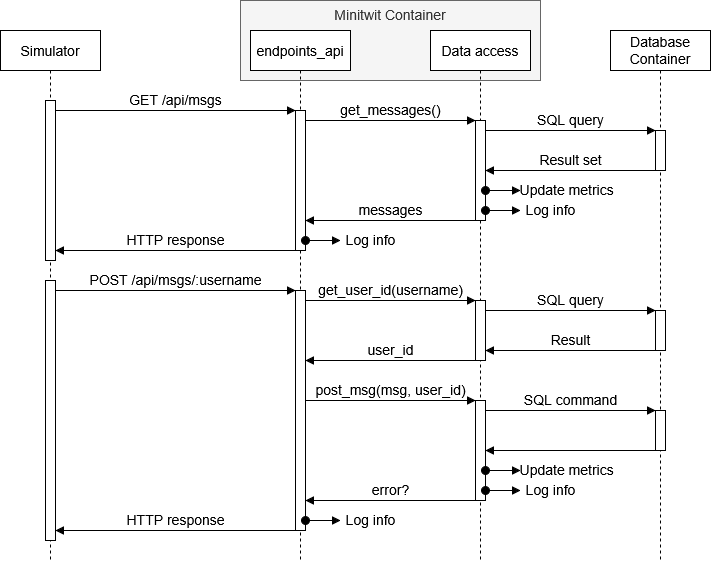

The diagram above was exported from draw.io. Its source (the exported page's mxGraphModel, read from the mxfile embedded in the PNG):
<mxGraphModel dx="1737" dy="1178" grid="1" gridSize="10" guides="1" tooltips="1" connect="1" arrows="1" fold="1" page="1" pageScale="1" pageWidth="850" pageHeight="1100" math="0" shadow="0">
  <root>
    <mxCell id="0" />
    <mxCell id="1" parent="0" />
    <mxCell id="pFNHgKQbZ09JMBzt5jG8-9" value="&lt;div&gt;Minitwit Container&lt;/div&gt;&lt;div&gt;&lt;br&gt;&lt;/div&gt;&lt;div&gt;&lt;br&gt;&lt;/div&gt;&lt;div&gt;&lt;br&gt;&lt;/div&gt;" style="rounded=0;whiteSpace=wrap;html=1;fillColor=#f5f5f5;fontColor=#333333;strokeColor=#666666;fontSize=14;" parent="1" vertex="1">
      <mxGeometry x="260" y="250" width="300" height="80" as="geometry" />
    </mxCell>
    <mxCell id="pFNHgKQbZ09JMBzt5jG8-5" value="&lt;div&gt;Database&lt;/div&gt;&lt;div&gt;Container&lt;/div&gt;" style="shape=umlLifeline;perimeter=lifelinePerimeter;whiteSpace=wrap;html=1;container=0;dropTarget=0;collapsible=0;recursiveResize=0;outlineConnect=0;portConstraint=eastwest;newEdgeStyle={&quot;edgeStyle&quot;:&quot;elbowEdgeStyle&quot;,&quot;elbow&quot;:&quot;vertical&quot;,&quot;curved&quot;:0,&quot;rounded&quot;:0};fontSize=14;" parent="1" vertex="1">
      <mxGeometry x="630" y="280" width="100" height="530" as="geometry" />
    </mxCell>
    <mxCell id="pFNHgKQbZ09JMBzt5jG8-1" value="Data access" style="shape=umlLifeline;perimeter=lifelinePerimeter;whiteSpace=wrap;html=1;container=0;dropTarget=0;collapsible=0;recursiveResize=0;outlineConnect=0;portConstraint=eastwest;newEdgeStyle={&quot;edgeStyle&quot;:&quot;elbowEdgeStyle&quot;,&quot;elbow&quot;:&quot;vertical&quot;,&quot;curved&quot;:0,&quot;rounded&quot;:0};fontSize=14;" parent="1" vertex="1">
      <mxGeometry x="450" y="280" width="100" height="530" as="geometry" />
    </mxCell>
    <mxCell id="pFNHgKQbZ09JMBzt5jG8-2" value="" style="html=1;points=[];perimeter=orthogonalPerimeter;outlineConnect=0;targetShapes=umlLifeline;portConstraint=eastwest;newEdgeStyle={&quot;edgeStyle&quot;:&quot;elbowEdgeStyle&quot;,&quot;elbow&quot;:&quot;vertical&quot;,&quot;curved&quot;:0,&quot;rounded&quot;:0};fontSize=14;" parent="pFNHgKQbZ09JMBzt5jG8-1" vertex="1">
      <mxGeometry x="45" y="90" width="10" height="100" as="geometry" />
    </mxCell>
    <mxCell id="pFNHgKQbZ09JMBzt5jG8-3" value="get_messages()" style="html=1;verticalAlign=bottom;endArrow=block;edgeStyle=elbowEdgeStyle;elbow=horizontal;curved=0;rounded=0;fontSize=14;" parent="pFNHgKQbZ09JMBzt5jG8-1" edge="1">
      <mxGeometry relative="1" as="geometry">
        <mxPoint x="-125" y="89.9999999999999" as="sourcePoint" />
        <Array as="points">
          <mxPoint x="-35" y="90.00000000000001" />
        </Array>
        <mxPoint x="45" y="89.9999999999999" as="targetPoint" />
      </mxGeometry>
    </mxCell>
    <mxCell id="pFNHgKQbZ09JMBzt5jG8-6" value="" style="html=1;points=[];perimeter=orthogonalPerimeter;outlineConnect=0;targetShapes=umlLifeline;portConstraint=eastwest;newEdgeStyle={&quot;edgeStyle&quot;:&quot;elbowEdgeStyle&quot;,&quot;elbow&quot;:&quot;vertical&quot;,&quot;curved&quot;:0,&quot;rounded&quot;:0};fontSize=14;" parent="pFNHgKQbZ09JMBzt5jG8-1" vertex="1">
      <mxGeometry x="225" y="100" width="10" height="40" as="geometry" />
    </mxCell>
    <mxCell id="pFNHgKQbZ09JMBzt5jG8-7" value="SQL query" style="html=1;verticalAlign=bottom;endArrow=block;edgeStyle=elbowEdgeStyle;elbow=vertical;curved=0;rounded=0;fontSize=14;" parent="pFNHgKQbZ09JMBzt5jG8-1" source="pFNHgKQbZ09JMBzt5jG8-2" target="pFNHgKQbZ09JMBzt5jG8-6" edge="1">
      <mxGeometry relative="1" as="geometry">
        <mxPoint x="117.20000000000005" y="140" as="sourcePoint" />
        <Array as="points">
          <mxPoint x="200" y="100.00000000000003" />
          <mxPoint x="150" y="120.00000000000003" />
        </Array>
        <mxPoint x="220" y="120.00000000000003" as="targetPoint" />
      </mxGeometry>
    </mxCell>
    <mxCell id="pFNHgKQbZ09JMBzt5jG8-8" value="Result set" style="html=1;verticalAlign=bottom;endArrow=block;edgeStyle=elbowEdgeStyle;elbow=vertical;curved=0;rounded=0;fontSize=14;" parent="pFNHgKQbZ09JMBzt5jG8-1" source="pFNHgKQbZ09JMBzt5jG8-6" edge="1">
      <mxGeometry relative="1" as="geometry">
        <mxPoint x="220" y="140.00000000000003" as="sourcePoint" />
        <Array as="points">
          <mxPoint x="80" y="140.00000000000003" />
        </Array>
        <mxPoint x="55" y="140.00000000000003" as="targetPoint" />
      </mxGeometry>
    </mxCell>
    <mxCell id="aM9ryv3xv72pqoxQDRHE-1" value="Simulator" style="shape=umlLifeline;perimeter=lifelinePerimeter;whiteSpace=wrap;html=1;container=0;dropTarget=0;collapsible=0;recursiveResize=0;outlineConnect=0;portConstraint=eastwest;newEdgeStyle={&quot;edgeStyle&quot;:&quot;elbowEdgeStyle&quot;,&quot;elbow&quot;:&quot;vertical&quot;,&quot;curved&quot;:0,&quot;rounded&quot;:0};fontSize=14;" parent="1" vertex="1">
      <mxGeometry x="20" y="280" width="100" height="530" as="geometry" />
    </mxCell>
    <mxCell id="aM9ryv3xv72pqoxQDRHE-2" value="" style="html=1;points=[];perimeter=orthogonalPerimeter;outlineConnect=0;targetShapes=umlLifeline;portConstraint=eastwest;newEdgeStyle={&quot;edgeStyle&quot;:&quot;elbowEdgeStyle&quot;,&quot;elbow&quot;:&quot;vertical&quot;,&quot;curved&quot;:0,&quot;rounded&quot;:0};fontSize=14;" parent="aM9ryv3xv72pqoxQDRHE-1" vertex="1">
      <mxGeometry x="45" y="70" width="10" height="160" as="geometry" />
    </mxCell>
    <mxCell id="aM9ryv3xv72pqoxQDRHE-5" value="endpoints_api" style="shape=umlLifeline;perimeter=lifelinePerimeter;whiteSpace=wrap;html=1;container=0;dropTarget=0;collapsible=0;recursiveResize=0;outlineConnect=0;portConstraint=eastwest;newEdgeStyle={&quot;edgeStyle&quot;:&quot;elbowEdgeStyle&quot;,&quot;elbow&quot;:&quot;vertical&quot;,&quot;curved&quot;:0,&quot;rounded&quot;:0};fontSize=14;" parent="1" vertex="1">
      <mxGeometry x="270" y="280" width="100" height="530" as="geometry" />
    </mxCell>
    <mxCell id="aM9ryv3xv72pqoxQDRHE-6" value="" style="html=1;points=[];perimeter=orthogonalPerimeter;outlineConnect=0;targetShapes=umlLifeline;portConstraint=eastwest;newEdgeStyle={&quot;edgeStyle&quot;:&quot;elbowEdgeStyle&quot;,&quot;elbow&quot;:&quot;vertical&quot;,&quot;curved&quot;:0,&quot;rounded&quot;:0};fontSize=14;" parent="aM9ryv3xv72pqoxQDRHE-5" vertex="1">
      <mxGeometry x="45" y="80" width="10" height="140" as="geometry" />
    </mxCell>
    <mxCell id="pFNHgKQbZ09JMBzt5jG8-10" value="" style="html=1;points=[];perimeter=orthogonalPerimeter;outlineConnect=0;targetShapes=umlLifeline;portConstraint=eastwest;newEdgeStyle={&quot;edgeStyle&quot;:&quot;elbowEdgeStyle&quot;,&quot;elbow&quot;:&quot;vertical&quot;,&quot;curved&quot;:0,&quot;rounded&quot;:0};fontSize=14;" parent="aM9ryv3xv72pqoxQDRHE-5" vertex="1">
      <mxGeometry x="-205" y="250" width="10" height="260" as="geometry" />
    </mxCell>
    <mxCell id="pFNHgKQbZ09JMBzt5jG8-11" value="" style="html=1;points=[];perimeter=orthogonalPerimeter;outlineConnect=0;targetShapes=umlLifeline;portConstraint=eastwest;newEdgeStyle={&quot;edgeStyle&quot;:&quot;elbowEdgeStyle&quot;,&quot;elbow&quot;:&quot;vertical&quot;,&quot;curved&quot;:0,&quot;rounded&quot;:0};fontSize=14;" parent="aM9ryv3xv72pqoxQDRHE-5" vertex="1">
      <mxGeometry x="45" y="260" width="10" height="240" as="geometry" />
    </mxCell>
    <mxCell id="pFNHgKQbZ09JMBzt5jG8-14" value="" style="html=1;points=[];perimeter=orthogonalPerimeter;outlineConnect=0;targetShapes=umlLifeline;portConstraint=eastwest;newEdgeStyle={&quot;edgeStyle&quot;:&quot;elbowEdgeStyle&quot;,&quot;elbow&quot;:&quot;vertical&quot;,&quot;curved&quot;:0,&quot;rounded&quot;:0};fontSize=14;" parent="aM9ryv3xv72pqoxQDRHE-5" vertex="1">
      <mxGeometry x="225" y="270" width="10" height="60" as="geometry" />
    </mxCell>
    <mxCell id="pFNHgKQbZ09JMBzt5jG8-21" value="" style="html=1;points=[];perimeter=orthogonalPerimeter;outlineConnect=0;targetShapes=umlLifeline;portConstraint=eastwest;newEdgeStyle={&quot;edgeStyle&quot;:&quot;elbowEdgeStyle&quot;,&quot;elbow&quot;:&quot;vertical&quot;,&quot;curved&quot;:0,&quot;rounded&quot;:0};fontSize=14;" parent="aM9ryv3xv72pqoxQDRHE-5" vertex="1">
      <mxGeometry x="225" y="370" width="10" height="100" as="geometry" />
    </mxCell>
    <mxCell id="pFNHgKQbZ09JMBzt5jG8-17" value="" style="html=1;points=[];perimeter=orthogonalPerimeter;outlineConnect=0;targetShapes=umlLifeline;portConstraint=eastwest;newEdgeStyle={&quot;edgeStyle&quot;:&quot;elbowEdgeStyle&quot;,&quot;elbow&quot;:&quot;vertical&quot;,&quot;curved&quot;:0,&quot;rounded&quot;:0};fontSize=14;" parent="aM9ryv3xv72pqoxQDRHE-5" vertex="1">
      <mxGeometry x="405" y="280" width="10" height="40" as="geometry" />
    </mxCell>
    <mxCell id="pFNHgKQbZ09JMBzt5jG8-22" value="" style="html=1;points=[];perimeter=orthogonalPerimeter;outlineConnect=0;targetShapes=umlLifeline;portConstraint=eastwest;newEdgeStyle={&quot;edgeStyle&quot;:&quot;elbowEdgeStyle&quot;,&quot;elbow&quot;:&quot;vertical&quot;,&quot;curved&quot;:0,&quot;rounded&quot;:0};fontSize=14;" parent="aM9ryv3xv72pqoxQDRHE-5" vertex="1">
      <mxGeometry x="405" y="380" width="10" height="40" as="geometry" />
    </mxCell>
    <mxCell id="pFNHgKQbZ09JMBzt5jG8-12" value="POST /api/msgs/:username" style="html=1;verticalAlign=bottom;endArrow=block;edgeStyle=elbowEdgeStyle;elbow=horizontal;curved=0;rounded=0;fontSize=14;" parent="aM9ryv3xv72pqoxQDRHE-5" edge="1">
      <mxGeometry relative="1" as="geometry">
        <mxPoint x="-195" y="260" as="sourcePoint" />
        <Array as="points">
          <mxPoint x="-105" y="260" />
        </Array>
        <mxPoint x="45" y="260" as="targetPoint" />
      </mxGeometry>
    </mxCell>
    <mxCell id="pFNHgKQbZ09JMBzt5jG8-15" value="get_user_id(username)" style="html=1;verticalAlign=bottom;endArrow=block;edgeStyle=elbowEdgeStyle;elbow=horizontal;curved=0;rounded=0;fontSize=14;" parent="aM9ryv3xv72pqoxQDRHE-5" edge="1">
      <mxGeometry relative="1" as="geometry">
        <mxPoint x="55" y="270" as="sourcePoint" />
        <Array as="points">
          <mxPoint x="150" y="220" />
        </Array>
        <mxPoint x="225" y="270" as="targetPoint" />
      </mxGeometry>
    </mxCell>
    <mxCell id="pFNHgKQbZ09JMBzt5jG8-16" value="user_id" style="html=1;verticalAlign=bottom;endArrow=block;edgeStyle=elbowEdgeStyle;elbow=vertical;curved=0;rounded=0;fontSize=14;" parent="aM9ryv3xv72pqoxQDRHE-5" source="pFNHgKQbZ09JMBzt5jG8-14" target="pFNHgKQbZ09JMBzt5jG8-11" edge="1">
      <mxGeometry relative="1" as="geometry">
        <mxPoint x="280" y="340" as="sourcePoint" />
        <Array as="points">
          <mxPoint x="160" y="330" />
          <mxPoint x="220" y="300" />
          <mxPoint x="180" y="410" />
          <mxPoint x="130" y="500" />
        </Array>
        <mxPoint x="100" y="350" as="targetPoint" />
      </mxGeometry>
    </mxCell>
    <mxCell id="pFNHgKQbZ09JMBzt5jG8-18" value="SQL query" style="html=1;verticalAlign=bottom;endArrow=block;edgeStyle=elbowEdgeStyle;elbow=vertical;curved=0;rounded=0;fontSize=14;" parent="aM9ryv3xv72pqoxQDRHE-5" edge="1">
      <mxGeometry relative="1" as="geometry">
        <mxPoint x="235" y="280" as="sourcePoint" />
        <Array as="points">
          <mxPoint x="335" y="280" />
        </Array>
        <mxPoint x="405" y="280" as="targetPoint" />
      </mxGeometry>
    </mxCell>
    <mxCell id="pFNHgKQbZ09JMBzt5jG8-19" value="Result" style="html=1;verticalAlign=bottom;endArrow=block;edgeStyle=elbowEdgeStyle;elbow=vertical;curved=0;rounded=0;fontSize=14;" parent="aM9ryv3xv72pqoxQDRHE-5" source="pFNHgKQbZ09JMBzt5jG8-17" target="pFNHgKQbZ09JMBzt5jG8-14" edge="1">
      <mxGeometry relative="1" as="geometry">
        <mxPoint x="400" y="320" as="sourcePoint" />
        <Array as="points">
          <mxPoint x="265" y="320" />
        </Array>
        <mxPoint x="230" y="290" as="targetPoint" />
      </mxGeometry>
    </mxCell>
    <mxCell id="pFNHgKQbZ09JMBzt5jG8-23" value="post_msg(msg, user_id)" style="html=1;verticalAlign=bottom;endArrow=block;edgeStyle=elbowEdgeStyle;elbow=horizontal;curved=0;rounded=0;fontSize=14;" parent="aM9ryv3xv72pqoxQDRHE-5" edge="1">
      <mxGeometry relative="1" as="geometry">
        <mxPoint x="55" y="370" as="sourcePoint" />
        <Array as="points">
          <mxPoint x="150" y="320" />
        </Array>
        <mxPoint x="225" y="370" as="targetPoint" />
      </mxGeometry>
    </mxCell>
    <mxCell id="pFNHgKQbZ09JMBzt5jG8-24" value="error?" style="html=1;verticalAlign=bottom;endArrow=block;edgeStyle=elbowEdgeStyle;elbow=vertical;curved=0;rounded=0;fontSize=14;" parent="aM9ryv3xv72pqoxQDRHE-5" edge="1">
      <mxGeometry relative="1" as="geometry">
        <mxPoint x="225" y="470" as="sourcePoint" />
        <Array as="points">
          <mxPoint x="160" y="470" />
          <mxPoint x="220" y="440" />
          <mxPoint x="180" y="550" />
          <mxPoint x="130" y="640" />
        </Array>
        <mxPoint x="55" y="470" as="targetPoint" />
      </mxGeometry>
    </mxCell>
    <mxCell id="pFNHgKQbZ09JMBzt5jG8-25" value="SQL command" style="html=1;verticalAlign=bottom;endArrow=block;edgeStyle=elbowEdgeStyle;elbow=vertical;curved=0;rounded=0;fontSize=14;" parent="aM9ryv3xv72pqoxQDRHE-5" source="pFNHgKQbZ09JMBzt5jG8-21" target="pFNHgKQbZ09JMBzt5jG8-22" edge="1">
      <mxGeometry relative="1" as="geometry">
        <mxPoint x="240" y="380" as="sourcePoint" />
        <Array as="points">
          <mxPoint x="340" y="380" />
        </Array>
        <mxPoint x="390" y="380" as="targetPoint" />
      </mxGeometry>
    </mxCell>
    <mxCell id="pFNHgKQbZ09JMBzt5jG8-26" value="" style="html=1;verticalAlign=bottom;endArrow=block;edgeStyle=elbowEdgeStyle;elbow=vertical;curved=0;rounded=0;fontSize=14;" parent="aM9ryv3xv72pqoxQDRHE-5" source="pFNHgKQbZ09JMBzt5jG8-22" edge="1">
      <mxGeometry relative="1" as="geometry">
        <mxPoint x="390" y="420" as="sourcePoint" />
        <Array as="points">
          <mxPoint x="340" y="420" />
        </Array>
        <mxPoint x="235" y="420" as="targetPoint" />
      </mxGeometry>
    </mxCell>
    <mxCell id="nPl3eEOShNn1nIWdiLfR-7" value="Log info" style="html=1;verticalAlign=bottom;startArrow=oval;startFill=1;endArrow=block;startSize=8;curved=0;rounded=0;fontSize=14;" parent="aM9ryv3xv72pqoxQDRHE-5" edge="1">
      <mxGeometry x="1" y="-32" width="60" relative="1" as="geometry">
        <mxPoint x="235" y="460" as="sourcePoint" />
        <mxPoint x="270" y="460" as="targetPoint" />
        <mxPoint x="30" y="-22" as="offset" />
      </mxGeometry>
    </mxCell>
    <mxCell id="nPl3eEOShNn1nIWdiLfR-8" value="Update metrics&amp;nbsp;&amp;nbsp;" style="html=1;verticalAlign=bottom;startArrow=oval;startFill=1;endArrow=block;startSize=8;curved=0;rounded=0;fontSize=14;" parent="aM9ryv3xv72pqoxQDRHE-5" edge="1">
      <mxGeometry x="1" y="-51" width="60" relative="1" as="geometry">
        <mxPoint x="235" y="440" as="sourcePoint" />
        <mxPoint x="270" y="440" as="targetPoint" />
        <mxPoint x="50" y="-41" as="offset" />
      </mxGeometry>
    </mxCell>
    <mxCell id="aM9ryv3xv72pqoxQDRHE-7" value="GET /api/msgs" style="html=1;verticalAlign=bottom;endArrow=block;edgeStyle=elbowEdgeStyle;elbow=vertical;curved=0;rounded=0;fontSize=14;" parent="1" source="aM9ryv3xv72pqoxQDRHE-2" target="aM9ryv3xv72pqoxQDRHE-6" edge="1">
      <mxGeometry relative="1" as="geometry">
        <mxPoint x="175" y="370" as="sourcePoint" />
        <Array as="points">
          <mxPoint x="160" y="360" />
        </Array>
      </mxGeometry>
    </mxCell>
    <mxCell id="aM9ryv3xv72pqoxQDRHE-9" value="HTTP response" style="html=1;verticalAlign=bottom;endArrow=block;edgeStyle=elbowEdgeStyle;elbow=vertical;curved=0;rounded=0;fontSize=14;" parent="1" edge="1">
      <mxGeometry relative="1" as="geometry">
        <mxPoint x="315" y="500" as="sourcePoint" />
        <Array as="points">
          <mxPoint x="170" y="500" />
        </Array>
        <mxPoint x="75" y="500" as="targetPoint" />
      </mxGeometry>
    </mxCell>
    <mxCell id="pFNHgKQbZ09JMBzt5jG8-4" value="messages" style="html=1;verticalAlign=bottom;endArrow=block;edgeStyle=elbowEdgeStyle;elbow=vertical;curved=0;rounded=0;fontSize=14;" parent="1" edge="1">
      <mxGeometry relative="1" as="geometry">
        <mxPoint x="495" y="470.0000000000001" as="sourcePoint" />
        <Array as="points">
          <mxPoint x="397.5" y="470" />
          <mxPoint x="342.5" y="520" />
        </Array>
        <mxPoint x="325.0000000000001" y="470" as="targetPoint" />
      </mxGeometry>
    </mxCell>
    <mxCell id="nPl3eEOShNn1nIWdiLfR-4" value="Log info" style="html=1;verticalAlign=bottom;startArrow=oval;startFill=1;endArrow=block;startSize=8;curved=0;rounded=0;fontSize=14;" parent="1" source="pFNHgKQbZ09JMBzt5jG8-2" edge="1">
      <mxGeometry x="1" y="-32" width="60" relative="1" as="geometry">
        <mxPoint x="515" y="460" as="sourcePoint" />
        <mxPoint x="540" y="460" as="targetPoint" />
        <mxPoint x="30" y="-22" as="offset" />
      </mxGeometry>
    </mxCell>
    <mxCell id="nPl3eEOShNn1nIWdiLfR-5" value="Update metrics&amp;nbsp;&amp;nbsp;" style="html=1;verticalAlign=bottom;startArrow=oval;startFill=1;endArrow=block;startSize=8;curved=0;rounded=0;fontSize=14;" parent="1" source="pFNHgKQbZ09JMBzt5jG8-2" edge="1">
      <mxGeometry x="1" y="-51" width="60" relative="1" as="geometry">
        <mxPoint x="515" y="440" as="sourcePoint" />
        <mxPoint x="540" y="440" as="targetPoint" />
        <mxPoint x="50" y="-41" as="offset" />
      </mxGeometry>
    </mxCell>
    <mxCell id="nPl3eEOShNn1nIWdiLfR-11" value="Log info" style="html=1;verticalAlign=bottom;startArrow=oval;startFill=1;endArrow=block;startSize=8;curved=0;rounded=0;fontSize=14;" parent="1" source="aM9ryv3xv72pqoxQDRHE-6" edge="1">
      <mxGeometry x="1" y="-32" width="60" relative="1" as="geometry">
        <mxPoint x="335" y="490" as="sourcePoint" />
        <mxPoint x="360" y="490" as="targetPoint" />
        <mxPoint x="30" y="-22" as="offset" />
      </mxGeometry>
    </mxCell>
    <mxCell id="pFNHgKQbZ09JMBzt5jG8-13" value="HTTP response" style="html=1;verticalAlign=bottom;endArrow=block;edgeStyle=elbowEdgeStyle;elbow=vertical;curved=0;rounded=0;fontSize=14;" parent="1" edge="1">
      <mxGeometry relative="1" as="geometry">
        <mxPoint x="315" y="780" as="sourcePoint" />
        <Array as="points">
          <mxPoint x="215" y="780" />
          <mxPoint x="180" y="800" />
        </Array>
        <mxPoint x="75" y="780" as="targetPoint" />
      </mxGeometry>
    </mxCell>
    <mxCell id="nPl3eEOShNn1nIWdiLfR-12" value="Log info" style="html=1;verticalAlign=bottom;startArrow=oval;startFill=1;endArrow=block;startSize=8;curved=0;rounded=0;fontSize=14;" parent="1" source="pFNHgKQbZ09JMBzt5jG8-11" edge="1">
      <mxGeometry x="1" y="-32" width="60" relative="1" as="geometry">
        <mxPoint x="335" y="770" as="sourcePoint" />
        <mxPoint x="360" y="770" as="targetPoint" />
        <mxPoint x="30" y="-22" as="offset" />
      </mxGeometry>
    </mxCell>
  </root>
</mxGraphModel>